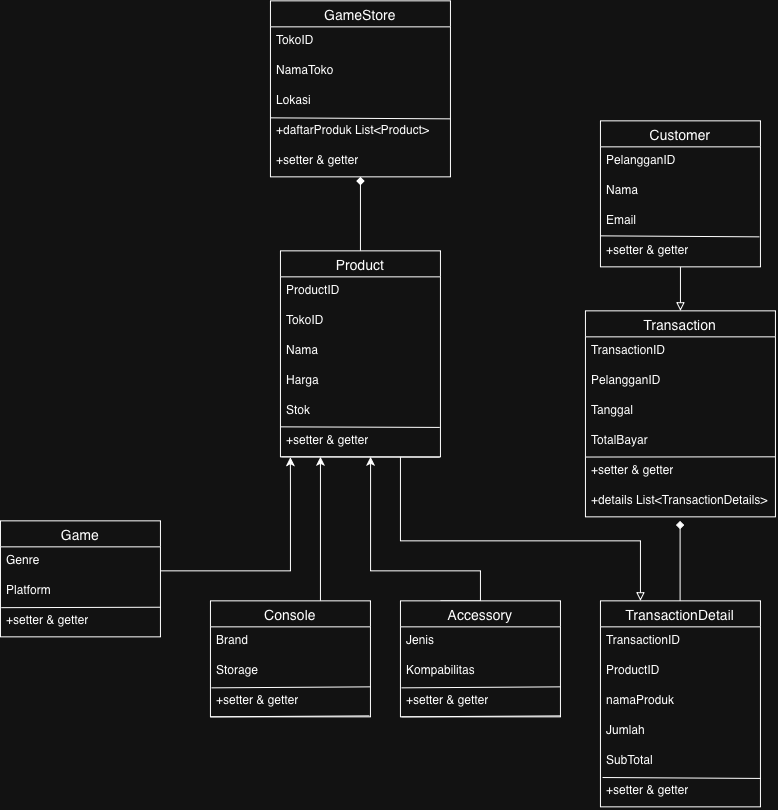

The diagram above was exported from draw.io. Its source (the exported page's mxGraphModel, read from the mxfile embedded in the PNG):
<mxGraphModel dx="1416" dy="960" grid="1" gridSize="10" guides="1" tooltips="1" connect="1" arrows="1" fold="1" page="1" pageScale="1" pageWidth="827" pageHeight="1169" math="0" shadow="0">
  <root>
    <mxCell id="0" />
    <mxCell id="1" parent="0" />
    <mxCell id="XGBw_dcG_4dSvGUUKdfF-1" parent="1" style="swimlane;fontStyle=0;childLayout=stackLayout;horizontal=1;startSize=26;horizontalStack=0;resizeParent=1;resizeParentMax=0;resizeLast=0;collapsible=1;marginBottom=0;align=center;fontSize=14;" value="GameStore" vertex="1">
      <mxGeometry height="176" width="180" x="310" as="geometry" />
    </mxCell>
    <mxCell id="XGBw_dcG_4dSvGUUKdfF-2" parent="XGBw_dcG_4dSvGUUKdfF-1" style="text;strokeColor=none;fillColor=none;spacingLeft=4;spacingRight=4;overflow=hidden;rotatable=0;points=[[0,0.5],[1,0.5]];portConstraint=eastwest;fontSize=12;whiteSpace=wrap;html=1;" value="TokoID" vertex="1">
      <mxGeometry height="30" width="180" y="26" as="geometry" />
    </mxCell>
    <mxCell id="XGBw_dcG_4dSvGUUKdfF-3" parent="XGBw_dcG_4dSvGUUKdfF-1" style="text;strokeColor=none;fillColor=none;spacingLeft=4;spacingRight=4;overflow=hidden;rotatable=0;points=[[0,0.5],[1,0.5]];portConstraint=eastwest;fontSize=12;whiteSpace=wrap;html=1;" value="NamaToko" vertex="1">
      <mxGeometry height="30" width="180" y="56" as="geometry" />
    </mxCell>
    <mxCell id="XGBw_dcG_4dSvGUUKdfF-28" parent="XGBw_dcG_4dSvGUUKdfF-1" style="text;strokeColor=none;fillColor=none;spacingLeft=4;spacingRight=4;overflow=hidden;rotatable=0;points=[[0,0.5],[1,0.5]];portConstraint=eastwest;fontSize=12;whiteSpace=wrap;html=1;" value="Lokasi" vertex="1">
      <mxGeometry height="30" width="180" y="86" as="geometry" />
    </mxCell>
    <mxCell id="dV-pNgrUl_9LyRGjXWH_-3" parent="XGBw_dcG_4dSvGUUKdfF-1" style="text;strokeColor=none;fillColor=none;spacingLeft=4;spacingRight=4;overflow=hidden;rotatable=0;points=[[0,0.5],[1,0.5]];portConstraint=eastwest;fontSize=12;whiteSpace=wrap;html=1;" value="+daftarProduk List&amp;lt;Product&amp;gt;" vertex="1">
      <mxGeometry height="30" width="180" y="116" as="geometry" />
    </mxCell>
    <mxCell id="dV-pNgrUl_9LyRGjXWH_-4" parent="XGBw_dcG_4dSvGUUKdfF-1" style="text;strokeColor=none;fillColor=none;spacingLeft=4;spacingRight=4;overflow=hidden;rotatable=0;points=[[0,0.5],[1,0.5]];portConstraint=eastwest;fontSize=12;whiteSpace=wrap;html=1;" value="+setter &amp;amp; getter" vertex="1">
      <mxGeometry height="30" width="180" y="146" as="geometry" />
    </mxCell>
    <mxCell id="dV-pNgrUl_9LyRGjXWH_-5" edge="1" parent="XGBw_dcG_4dSvGUUKdfF-1" source="XGBw_dcG_4dSvGUUKdfF-28" style="endArrow=none;html=1;rounded=0;exitX=0;exitY=1.033;exitDx=0;exitDy=0;exitPerimeter=0;entryX=1;entryY=0.067;entryDx=0;entryDy=0;entryPerimeter=0;" target="dV-pNgrUl_9LyRGjXWH_-3" value="">
      <mxGeometry height="50" relative="1" width="50" as="geometry">
        <mxPoint x="80" y="410" as="sourcePoint" />
        <mxPoint x="130" y="360" as="targetPoint" />
      </mxGeometry>
    </mxCell>
    <mxCell id="XGBw_dcG_4dSvGUUKdfF-22" edge="1" parent="1" source="XGBw_dcG_4dSvGUUKdfF-5" style="edgeStyle=orthogonalEdgeStyle;rounded=0;orthogonalLoop=1;jettySize=auto;html=1;entryX=0.5;entryY=1;entryDx=0;entryDy=0;endArrow=diamond;endFill=1;startArrow=none;startFill=0;" target="XGBw_dcG_4dSvGUUKdfF-1">
      <mxGeometry relative="1" as="geometry" />
    </mxCell>
    <mxCell id="XGBw_dcG_4dSvGUUKdfF-55" edge="1" parent="1" source="XGBw_dcG_4dSvGUUKdfF-5" style="edgeStyle=orthogonalEdgeStyle;rounded=0;orthogonalLoop=1;jettySize=auto;html=1;entryX=0.25;entryY=0;entryDx=0;entryDy=0;endArrow=block;endFill=0;" target="XGBw_dcG_4dSvGUUKdfF-36">
      <mxGeometry relative="1" as="geometry">
        <Array as="points">
          <mxPoint x="440" y="540" />
          <mxPoint x="680" y="540" />
        </Array>
      </mxGeometry>
    </mxCell>
    <mxCell id="XGBw_dcG_4dSvGUUKdfF-5" parent="1" style="swimlane;fontStyle=0;childLayout=stackLayout;horizontal=1;startSize=26;horizontalStack=0;resizeParent=1;resizeParentMax=0;resizeLast=0;collapsible=1;marginBottom=0;align=center;fontSize=14;" value="Product" vertex="1">
      <mxGeometry height="206" width="160" x="320" y="250" as="geometry" />
    </mxCell>
    <mxCell id="XGBw_dcG_4dSvGUUKdfF-6" parent="XGBw_dcG_4dSvGUUKdfF-5" style="text;strokeColor=none;fillColor=none;spacingLeft=4;spacingRight=4;overflow=hidden;rotatable=0;points=[[0,0.5],[1,0.5]];portConstraint=eastwest;fontSize=12;whiteSpace=wrap;html=1;" value="ProductID" vertex="1">
      <mxGeometry height="30" width="160" y="26" as="geometry" />
    </mxCell>
    <mxCell id="XGBw_dcG_4dSvGUUKdfF-7" parent="XGBw_dcG_4dSvGUUKdfF-5" style="text;strokeColor=none;fillColor=none;spacingLeft=4;spacingRight=4;overflow=hidden;rotatable=0;points=[[0,0.5],[1,0.5]];portConstraint=eastwest;fontSize=12;whiteSpace=wrap;html=1;" value="TokoID" vertex="1">
      <mxGeometry height="30" width="160" y="56" as="geometry" />
    </mxCell>
    <mxCell id="XGBw_dcG_4dSvGUUKdfF-8" parent="XGBw_dcG_4dSvGUUKdfF-5" style="text;strokeColor=none;fillColor=none;spacingLeft=4;spacingRight=4;overflow=hidden;rotatable=0;points=[[0,0.5],[1,0.5]];portConstraint=eastwest;fontSize=12;whiteSpace=wrap;html=1;" value="Nama" vertex="1">
      <mxGeometry height="30" width="160" y="86" as="geometry" />
    </mxCell>
    <mxCell id="XGBw_dcG_4dSvGUUKdfF-30" parent="XGBw_dcG_4dSvGUUKdfF-5" style="text;strokeColor=none;fillColor=none;spacingLeft=4;spacingRight=4;overflow=hidden;rotatable=0;points=[[0,0.5],[1,0.5]];portConstraint=eastwest;fontSize=12;whiteSpace=wrap;html=1;" value="Harga" vertex="1">
      <mxGeometry height="30" width="160" y="116" as="geometry" />
    </mxCell>
    <mxCell id="XGBw_dcG_4dSvGUUKdfF-31" parent="XGBw_dcG_4dSvGUUKdfF-5" style="text;strokeColor=none;fillColor=none;spacingLeft=4;spacingRight=4;overflow=hidden;rotatable=0;points=[[0,0.5],[1,0.5]];portConstraint=eastwest;fontSize=12;whiteSpace=wrap;html=1;" value="Stok" vertex="1">
      <mxGeometry height="30" width="160" y="146" as="geometry" />
    </mxCell>
    <mxCell id="dV-pNgrUl_9LyRGjXWH_-6" edge="1" parent="XGBw_dcG_4dSvGUUKdfF-5" style="endArrow=none;html=1;rounded=0;exitX=0.006;exitY=1;exitDx=0;exitDy=0;exitPerimeter=0;entryX=0.996;entryY=1.011;entryDx=0;entryDy=0;entryPerimeter=0;" value="">
      <mxGeometry height="50" relative="1" width="50" as="geometry">
        <mxPoint x="0.9600000000000364" y="206" as="sourcePoint" />
        <mxPoint x="159.36000000000013" y="206.32999999999993" as="targetPoint" />
      </mxGeometry>
    </mxCell>
    <mxCell id="dV-pNgrUl_9LyRGjXWH_-22" edge="1" parent="XGBw_dcG_4dSvGUUKdfF-5" style="endArrow=none;html=1;rounded=0;exitX=0;exitY=1.033;exitDx=0;exitDy=0;exitPerimeter=0;entryX=0.996;entryY=0.019;entryDx=0;entryDy=0;entryPerimeter=0;" target="dV-pNgrUl_9LyRGjXWH_-8" value="">
      <mxGeometry height="50" relative="1" width="50" as="geometry">
        <mxPoint y="176" as="sourcePoint" />
        <mxPoint x="180" y="177" as="targetPoint" />
      </mxGeometry>
    </mxCell>
    <mxCell id="dV-pNgrUl_9LyRGjXWH_-8" parent="XGBw_dcG_4dSvGUUKdfF-5" style="text;strokeColor=none;fillColor=none;spacingLeft=4;spacingRight=4;overflow=hidden;rotatable=0;points=[[0,0.5],[1,0.5]];portConstraint=eastwest;fontSize=12;whiteSpace=wrap;html=1;" value="+setter &amp;amp; getter" vertex="1">
      <mxGeometry height="30" width="160" y="176" as="geometry" />
    </mxCell>
    <mxCell id="XGBw_dcG_4dSvGUUKdfF-9" parent="1" style="swimlane;fontStyle=0;childLayout=stackLayout;horizontal=1;startSize=26;horizontalStack=0;resizeParent=1;resizeParentMax=0;resizeLast=0;collapsible=1;marginBottom=0;align=center;fontSize=14;" value="Game" vertex="1">
      <mxGeometry height="116" width="160" x="40" y="520" as="geometry" />
    </mxCell>
    <mxCell id="XGBw_dcG_4dSvGUUKdfF-10" parent="XGBw_dcG_4dSvGUUKdfF-9" style="text;strokeColor=none;fillColor=none;spacingLeft=4;spacingRight=4;overflow=hidden;rotatable=0;points=[[0,0.5],[1,0.5]];portConstraint=eastwest;fontSize=12;whiteSpace=wrap;html=1;" value="Genre" vertex="1">
      <mxGeometry height="30" width="160" y="26" as="geometry" />
    </mxCell>
    <mxCell id="XGBw_dcG_4dSvGUUKdfF-11" parent="XGBw_dcG_4dSvGUUKdfF-9" style="text;strokeColor=none;fillColor=none;spacingLeft=4;spacingRight=4;overflow=hidden;rotatable=0;points=[[0,0.5],[1,0.5]];portConstraint=eastwest;fontSize=12;whiteSpace=wrap;html=1;" value="Platform" vertex="1">
      <mxGeometry height="30" width="160" y="56" as="geometry" />
    </mxCell>
    <mxCell id="dV-pNgrUl_9LyRGjXWH_-10" parent="XGBw_dcG_4dSvGUUKdfF-9" style="text;strokeColor=none;fillColor=none;spacingLeft=4;spacingRight=4;overflow=hidden;rotatable=0;points=[[0,0.5],[1,0.5]];portConstraint=eastwest;fontSize=12;whiteSpace=wrap;html=1;" value="+setter &amp;amp; getter" vertex="1">
      <mxGeometry height="30" width="160" y="86" as="geometry" />
    </mxCell>
    <mxCell id="dV-pNgrUl_9LyRGjXWH_-16" edge="1" parent="XGBw_dcG_4dSvGUUKdfF-9" source="XGBw_dcG_4dSvGUUKdfF-11" style="endArrow=none;html=1;rounded=0;exitX=0.005;exitY=1.027;exitDx=0;exitDy=0;exitPerimeter=0;entryX=1;entryY=0.013;entryDx=0;entryDy=0;entryPerimeter=0;" target="dV-pNgrUl_9LyRGjXWH_-10" value="">
      <mxGeometry height="50" relative="1" width="50" as="geometry">
        <mxPoint y="-60" as="sourcePoint" />
        <mxPoint x="180" y="-59" as="targetPoint" />
      </mxGeometry>
    </mxCell>
    <mxCell id="XGBw_dcG_4dSvGUUKdfF-25" edge="1" parent="1" source="XGBw_dcG_4dSvGUUKdfF-13" style="edgeStyle=orthogonalEdgeStyle;rounded=0;orthogonalLoop=1;jettySize=auto;html=1;entryX=0.25;entryY=1;entryDx=0;entryDy=0;" target="XGBw_dcG_4dSvGUUKdfF-5">
      <mxGeometry relative="1" as="geometry">
        <Array as="points">
          <mxPoint x="360" y="580" />
          <mxPoint x="360" y="580" />
        </Array>
      </mxGeometry>
    </mxCell>
    <mxCell id="XGBw_dcG_4dSvGUUKdfF-13" parent="1" style="swimlane;fontStyle=0;childLayout=stackLayout;horizontal=1;startSize=26;horizontalStack=0;resizeParent=1;resizeParentMax=0;resizeLast=0;collapsible=1;marginBottom=0;align=center;fontSize=14;" value="Console" vertex="1">
      <mxGeometry height="116" width="160" x="250" y="600" as="geometry" />
    </mxCell>
    <mxCell id="XGBw_dcG_4dSvGUUKdfF-14" parent="XGBw_dcG_4dSvGUUKdfF-13" style="text;strokeColor=none;fillColor=none;spacingLeft=4;spacingRight=4;overflow=hidden;rotatable=0;points=[[0,0.5],[1,0.5]];portConstraint=eastwest;fontSize=12;whiteSpace=wrap;html=1;" value="Brand" vertex="1">
      <mxGeometry height="30" width="160" y="26" as="geometry" />
    </mxCell>
    <mxCell id="XGBw_dcG_4dSvGUUKdfF-15" parent="XGBw_dcG_4dSvGUUKdfF-13" style="text;strokeColor=none;fillColor=none;spacingLeft=4;spacingRight=4;overflow=hidden;rotatable=0;points=[[0,0.5],[1,0.5]];portConstraint=eastwest;fontSize=12;whiteSpace=wrap;html=1;" value="Storage" vertex="1">
      <mxGeometry height="30" width="160" y="56" as="geometry" />
    </mxCell>
    <mxCell id="dV-pNgrUl_9LyRGjXWH_-17" edge="1" parent="XGBw_dcG_4dSvGUUKdfF-13" style="endArrow=none;html=1;rounded=0;exitX=0.005;exitY=1.027;exitDx=0;exitDy=0;exitPerimeter=0;entryX=1;entryY=0.013;entryDx=0;entryDy=0;entryPerimeter=0;" value="">
      <mxGeometry height="50" relative="1" width="50" as="geometry">
        <mxPoint y="116" as="sourcePoint" />
        <mxPoint x="159" y="115" as="targetPoint" />
      </mxGeometry>
    </mxCell>
    <mxCell id="dV-pNgrUl_9LyRGjXWH_-23" edge="1" parent="XGBw_dcG_4dSvGUUKdfF-13" style="endArrow=none;html=1;rounded=0;exitX=0.005;exitY=1.027;exitDx=0;exitDy=0;exitPerimeter=0;entryX=1;entryY=0.013;entryDx=0;entryDy=0;entryPerimeter=0;" value="">
      <mxGeometry height="50" relative="1" width="50" as="geometry">
        <mxPoint x="1" y="87" as="sourcePoint" />
        <mxPoint x="160" y="86" as="targetPoint" />
      </mxGeometry>
    </mxCell>
    <mxCell id="dV-pNgrUl_9LyRGjXWH_-11" parent="XGBw_dcG_4dSvGUUKdfF-13" style="text;strokeColor=none;fillColor=none;spacingLeft=4;spacingRight=4;overflow=hidden;rotatable=0;points=[[0,0.5],[1,0.5]];portConstraint=eastwest;fontSize=12;whiteSpace=wrap;html=1;" value="+setter &amp;amp; getter" vertex="1">
      <mxGeometry height="30" width="160" y="86" as="geometry" />
    </mxCell>
    <mxCell id="XGBw_dcG_4dSvGUUKdfF-26" edge="1" parent="1" style="edgeStyle=orthogonalEdgeStyle;rounded=0;orthogonalLoop=1;jettySize=auto;html=1;" target="dV-pNgrUl_9LyRGjXWH_-8">
      <mxGeometry relative="1" as="geometry">
        <Array as="points">
          <mxPoint x="520" y="600" />
          <mxPoint x="520" y="570" />
          <mxPoint x="410.17" y="570" />
        </Array>
        <mxPoint x="480" y="600" as="sourcePoint" />
        <mxPoint x="460" y="526" as="targetPoint" />
      </mxGeometry>
    </mxCell>
    <mxCell id="XGBw_dcG_4dSvGUUKdfF-17" parent="1" style="swimlane;fontStyle=0;childLayout=stackLayout;horizontal=1;startSize=26;horizontalStack=0;resizeParent=1;resizeParentMax=0;resizeLast=0;collapsible=1;marginBottom=0;align=center;fontSize=14;" value="Accessory" vertex="1">
      <mxGeometry height="116" width="160" x="440" y="600" as="geometry" />
    </mxCell>
    <mxCell id="XGBw_dcG_4dSvGUUKdfF-18" parent="XGBw_dcG_4dSvGUUKdfF-17" style="text;strokeColor=none;fillColor=none;spacingLeft=4;spacingRight=4;overflow=hidden;rotatable=0;points=[[0,0.5],[1,0.5]];portConstraint=eastwest;fontSize=12;whiteSpace=wrap;html=1;" value="Jenis" vertex="1">
      <mxGeometry height="30" width="160" y="26" as="geometry" />
    </mxCell>
    <mxCell id="XGBw_dcG_4dSvGUUKdfF-19" parent="XGBw_dcG_4dSvGUUKdfF-17" style="text;strokeColor=none;fillColor=none;spacingLeft=4;spacingRight=4;overflow=hidden;rotatable=0;points=[[0,0.5],[1,0.5]];portConstraint=eastwest;fontSize=12;whiteSpace=wrap;html=1;" value="Kompabilitas" vertex="1">
      <mxGeometry height="30" width="160" y="56" as="geometry" />
    </mxCell>
    <mxCell id="dV-pNgrUl_9LyRGjXWH_-18" edge="1" parent="XGBw_dcG_4dSvGUUKdfF-17" style="endArrow=none;html=1;rounded=0;exitX=0.005;exitY=1.027;exitDx=0;exitDy=0;exitPerimeter=0;entryX=1;entryY=0.013;entryDx=0;entryDy=0;entryPerimeter=0;" value="">
      <mxGeometry height="50" relative="1" width="50" as="geometry">
        <mxPoint x="1" y="116" as="sourcePoint" />
        <mxPoint x="160" y="115" as="targetPoint" />
      </mxGeometry>
    </mxCell>
    <mxCell id="dV-pNgrUl_9LyRGjXWH_-24" edge="1" parent="XGBw_dcG_4dSvGUUKdfF-17" style="endArrow=none;html=1;rounded=0;exitX=0.005;exitY=1.027;exitDx=0;exitDy=0;exitPerimeter=0;entryX=1;entryY=0.013;entryDx=0;entryDy=0;entryPerimeter=0;" value="">
      <mxGeometry height="50" relative="1" width="50" as="geometry">
        <mxPoint x="1" y="87" as="sourcePoint" />
        <mxPoint x="160" y="86" as="targetPoint" />
      </mxGeometry>
    </mxCell>
    <mxCell id="dV-pNgrUl_9LyRGjXWH_-12" parent="XGBw_dcG_4dSvGUUKdfF-17" style="text;strokeColor=none;fillColor=none;spacingLeft=4;spacingRight=4;overflow=hidden;rotatable=0;points=[[0,0.5],[1,0.5]];portConstraint=eastwest;fontSize=12;whiteSpace=wrap;html=1;" value="+setter &amp;amp; getter" vertex="1">
      <mxGeometry height="30" width="160" y="86" as="geometry" />
    </mxCell>
    <mxCell id="XGBw_dcG_4dSvGUUKdfF-24" edge="1" parent="1" source="XGBw_dcG_4dSvGUUKdfF-9" style="edgeStyle=orthogonalEdgeStyle;rounded=0;orthogonalLoop=1;jettySize=auto;html=1;entryX=0.062;entryY=1.013;entryDx=0;entryDy=0;entryPerimeter=0;" target="dV-pNgrUl_9LyRGjXWH_-8">
      <mxGeometry relative="1" as="geometry">
        <Array as="points">
          <mxPoint x="330" y="570.03" />
          <mxPoint x="330" y="490" />
        </Array>
        <mxPoint x="329.6" y="490" as="targetPoint" />
      </mxGeometry>
    </mxCell>
    <mxCell id="XGBw_dcG_4dSvGUUKdfF-36" parent="1" style="swimlane;fontStyle=0;childLayout=stackLayout;horizontal=1;startSize=26;horizontalStack=0;resizeParent=1;resizeParentMax=0;resizeLast=0;collapsible=1;marginBottom=0;align=center;fontSize=14;" value="TransactionDetail" vertex="1">
      <mxGeometry height="206" width="160" x="640" y="600" as="geometry" />
    </mxCell>
    <mxCell id="XGBw_dcG_4dSvGUUKdfF-40" parent="XGBw_dcG_4dSvGUUKdfF-36" style="text;strokeColor=none;fillColor=none;spacingLeft=4;spacingRight=4;overflow=hidden;rotatable=0;points=[[0,0.5],[1,0.5]];portConstraint=eastwest;fontSize=12;whiteSpace=wrap;html=1;" value="TransactionID" vertex="1">
      <mxGeometry height="30" width="160" y="26" as="geometry" />
    </mxCell>
    <mxCell id="XGBw_dcG_4dSvGUUKdfF-37" parent="XGBw_dcG_4dSvGUUKdfF-36" style="text;strokeColor=none;fillColor=none;spacingLeft=4;spacingRight=4;overflow=hidden;rotatable=0;points=[[0,0.5],[1,0.5]];portConstraint=eastwest;fontSize=12;whiteSpace=wrap;html=1;" value="ProductID" vertex="1">
      <mxGeometry height="30" width="160" y="56" as="geometry" />
    </mxCell>
    <mxCell id="dV-pNgrUl_9LyRGjXWH_-25" parent="XGBw_dcG_4dSvGUUKdfF-36" style="text;strokeColor=none;fillColor=none;spacingLeft=4;spacingRight=4;overflow=hidden;rotatable=0;points=[[0,0.5],[1,0.5]];portConstraint=eastwest;fontSize=12;whiteSpace=wrap;html=1;" value="namaProduk" vertex="1">
      <mxGeometry height="30" width="160" y="86" as="geometry" />
    </mxCell>
    <mxCell id="XGBw_dcG_4dSvGUUKdfF-38" parent="XGBw_dcG_4dSvGUUKdfF-36" style="text;strokeColor=none;fillColor=none;spacingLeft=4;spacingRight=4;overflow=hidden;rotatable=0;points=[[0,0.5],[1,0.5]];portConstraint=eastwest;fontSize=12;whiteSpace=wrap;html=1;" value="Jumlah" vertex="1">
      <mxGeometry height="30" width="160" y="116" as="geometry" />
    </mxCell>
    <mxCell id="XGBw_dcG_4dSvGUUKdfF-39" parent="XGBw_dcG_4dSvGUUKdfF-36" style="text;strokeColor=none;fillColor=none;spacingLeft=4;spacingRight=4;overflow=hidden;rotatable=0;points=[[0,0.5],[1,0.5]];portConstraint=eastwest;fontSize=12;whiteSpace=wrap;html=1;" value="SubTotal" vertex="1">
      <mxGeometry height="30" width="160" y="146" as="geometry" />
    </mxCell>
    <mxCell id="dV-pNgrUl_9LyRGjXWH_-19" edge="1" parent="XGBw_dcG_4dSvGUUKdfF-36" source="XGBw_dcG_4dSvGUUKdfF-39" style="endArrow=none;html=1;rounded=0;exitX=0.013;exitY=1.022;exitDx=0;exitDy=0;exitPerimeter=0;entryX=1.003;entryY=0.053;entryDx=0;entryDy=0;entryPerimeter=0;" target="dV-pNgrUl_9LyRGjXWH_-13" value="">
      <mxGeometry height="50" relative="1" width="50" as="geometry">
        <mxPoint x="1" y="147" as="sourcePoint" />
        <mxPoint x="160" y="146" as="targetPoint" />
      </mxGeometry>
    </mxCell>
    <mxCell id="dV-pNgrUl_9LyRGjXWH_-13" parent="XGBw_dcG_4dSvGUUKdfF-36" style="text;strokeColor=none;fillColor=none;spacingLeft=4;spacingRight=4;overflow=hidden;rotatable=0;points=[[0,0.5],[1,0.5]];portConstraint=eastwest;fontSize=12;whiteSpace=wrap;html=1;" value="+setter &amp;amp; getter" vertex="1">
      <mxGeometry height="30" width="160" y="176" as="geometry" />
    </mxCell>
    <mxCell id="XGBw_dcG_4dSvGUUKdfF-41" parent="1" style="swimlane;fontStyle=0;childLayout=stackLayout;horizontal=1;startSize=26;horizontalStack=0;resizeParent=1;resizeParentMax=0;resizeLast=0;collapsible=1;marginBottom=0;align=center;fontSize=14;" value="Transaction" vertex="1">
      <mxGeometry height="206" width="190" x="625" y="310" as="geometry" />
    </mxCell>
    <mxCell id="XGBw_dcG_4dSvGUUKdfF-42" parent="XGBw_dcG_4dSvGUUKdfF-41" style="text;strokeColor=none;fillColor=none;spacingLeft=4;spacingRight=4;overflow=hidden;rotatable=0;points=[[0,0.5],[1,0.5]];portConstraint=eastwest;fontSize=12;whiteSpace=wrap;html=1;" value="TransactionID" vertex="1">
      <mxGeometry height="30" width="190" y="26" as="geometry" />
    </mxCell>
    <mxCell id="XGBw_dcG_4dSvGUUKdfF-43" parent="XGBw_dcG_4dSvGUUKdfF-41" style="text;strokeColor=none;fillColor=none;spacingLeft=4;spacingRight=4;overflow=hidden;rotatable=0;points=[[0,0.5],[1,0.5]];portConstraint=eastwest;fontSize=12;whiteSpace=wrap;html=1;" value="PelangganID" vertex="1">
      <mxGeometry height="30" width="190" y="56" as="geometry" />
    </mxCell>
    <mxCell id="XGBw_dcG_4dSvGUUKdfF-44" parent="XGBw_dcG_4dSvGUUKdfF-41" style="text;strokeColor=none;fillColor=none;spacingLeft=4;spacingRight=4;overflow=hidden;rotatable=0;points=[[0,0.5],[1,0.5]];portConstraint=eastwest;fontSize=12;whiteSpace=wrap;html=1;" value="Tanggal" vertex="1">
      <mxGeometry height="30" width="190" y="86" as="geometry" />
    </mxCell>
    <mxCell id="XGBw_dcG_4dSvGUUKdfF-45" parent="XGBw_dcG_4dSvGUUKdfF-41" style="text;strokeColor=none;fillColor=none;spacingLeft=4;spacingRight=4;overflow=hidden;rotatable=0;points=[[0,0.5],[1,0.5]];portConstraint=eastwest;fontSize=12;whiteSpace=wrap;html=1;" value="TotalBayar" vertex="1">
      <mxGeometry height="30" width="190" y="116" as="geometry" />
    </mxCell>
    <mxCell id="dV-pNgrUl_9LyRGjXWH_-20" edge="1" parent="XGBw_dcG_4dSvGUUKdfF-41" source="dV-pNgrUl_9LyRGjXWH_-14" style="endArrow=none;html=1;rounded=0;exitX=0.003;exitY=0.006;exitDx=0;exitDy=0;exitPerimeter=0;entryX=0.999;entryY=-0.001;entryDx=0;entryDy=0;entryPerimeter=0;" target="dV-pNgrUl_9LyRGjXWH_-14" value="">
      <mxGeometry height="50" relative="1" width="50" as="geometry">
        <mxPoint x="1" y="146" as="sourcePoint" />
        <mxPoint x="160" y="147" as="targetPoint" />
      </mxGeometry>
    </mxCell>
    <mxCell id="dV-pNgrUl_9LyRGjXWH_-14" parent="XGBw_dcG_4dSvGUUKdfF-41" style="text;strokeColor=none;fillColor=none;spacingLeft=4;spacingRight=4;overflow=hidden;rotatable=0;points=[[0,0.5],[1,0.5]];portConstraint=eastwest;fontSize=12;whiteSpace=wrap;html=1;" value="+setter &amp;amp; getter" vertex="1">
      <mxGeometry height="30" width="190" y="146" as="geometry" />
    </mxCell>
    <mxCell id="dV-pNgrUl_9LyRGjXWH_-26" parent="XGBw_dcG_4dSvGUUKdfF-41" style="text;strokeColor=none;fillColor=none;spacingLeft=4;spacingRight=4;overflow=hidden;rotatable=0;points=[[0,0.5],[1,0.5]];portConstraint=eastwest;fontSize=12;whiteSpace=wrap;html=1;" value="+details List&amp;lt;TransactionDetails&amp;gt;" vertex="1">
      <mxGeometry height="30" width="190" y="176" as="geometry" />
    </mxCell>
    <mxCell id="XGBw_dcG_4dSvGUUKdfF-51" edge="1" parent="1" source="XGBw_dcG_4dSvGUUKdfF-46" style="edgeStyle=orthogonalEdgeStyle;rounded=0;orthogonalLoop=1;jettySize=auto;html=1;entryX=0.5;entryY=0;entryDx=0;entryDy=0;endArrow=block;endFill=0;" target="XGBw_dcG_4dSvGUUKdfF-41">
      <mxGeometry relative="1" as="geometry" />
    </mxCell>
    <mxCell id="XGBw_dcG_4dSvGUUKdfF-46" parent="1" style="swimlane;fontStyle=0;childLayout=stackLayout;horizontal=1;startSize=26;horizontalStack=0;resizeParent=1;resizeParentMax=0;resizeLast=0;collapsible=1;marginBottom=0;align=center;fontSize=14;" value="Customer" vertex="1">
      <mxGeometry height="146" width="160" x="640" y="120" as="geometry" />
    </mxCell>
    <mxCell id="XGBw_dcG_4dSvGUUKdfF-48" parent="XGBw_dcG_4dSvGUUKdfF-46" style="text;strokeColor=none;fillColor=none;spacingLeft=4;spacingRight=4;overflow=hidden;rotatable=0;points=[[0,0.5],[1,0.5]];portConstraint=eastwest;fontSize=12;whiteSpace=wrap;html=1;" value="PelangganID" vertex="1">
      <mxGeometry height="30" width="160" y="26" as="geometry" />
    </mxCell>
    <mxCell id="XGBw_dcG_4dSvGUUKdfF-49" parent="XGBw_dcG_4dSvGUUKdfF-46" style="text;strokeColor=none;fillColor=none;spacingLeft=4;spacingRight=4;overflow=hidden;rotatable=0;points=[[0,0.5],[1,0.5]];portConstraint=eastwest;fontSize=12;whiteSpace=wrap;html=1;" value="Nama" vertex="1">
      <mxGeometry height="30" width="160" y="56" as="geometry" />
    </mxCell>
    <mxCell id="XGBw_dcG_4dSvGUUKdfF-50" parent="XGBw_dcG_4dSvGUUKdfF-46" style="text;strokeColor=none;fillColor=none;spacingLeft=4;spacingRight=4;overflow=hidden;rotatable=0;points=[[0,0.5],[1,0.5]];portConstraint=eastwest;fontSize=12;whiteSpace=wrap;html=1;" value="Email" vertex="1">
      <mxGeometry height="30" width="160" y="86" as="geometry" />
    </mxCell>
    <mxCell id="dV-pNgrUl_9LyRGjXWH_-21" edge="1" parent="XGBw_dcG_4dSvGUUKdfF-46" style="endArrow=none;html=1;rounded=0;exitX=0.005;exitY=1.027;exitDx=0;exitDy=0;exitPerimeter=0;entryX=1.003;entryY=0.053;entryDx=0;entryDy=0;entryPerimeter=0;" value="">
      <mxGeometry height="50" relative="1" width="50" as="geometry">
        <mxPoint y="115" as="sourcePoint" />
        <mxPoint x="159" y="116" as="targetPoint" />
      </mxGeometry>
    </mxCell>
    <mxCell id="dV-pNgrUl_9LyRGjXWH_-15" parent="XGBw_dcG_4dSvGUUKdfF-46" style="text;strokeColor=none;fillColor=none;spacingLeft=4;spacingRight=4;overflow=hidden;rotatable=0;points=[[0,0.5],[1,0.5]];portConstraint=eastwest;fontSize=12;whiteSpace=wrap;html=1;" value="+setter &amp;amp; getter" vertex="1">
      <mxGeometry height="30" width="160" y="116" as="geometry" />
    </mxCell>
    <mxCell id="XGBw_dcG_4dSvGUUKdfF-54" edge="1" parent="1" source="XGBw_dcG_4dSvGUUKdfF-36" style="edgeStyle=orthogonalEdgeStyle;rounded=0;orthogonalLoop=1;jettySize=auto;html=1;endArrow=diamond;endFill=1;">
      <mxGeometry relative="1" as="geometry">
        <Array as="points">
          <mxPoint x="720" y="520" />
        </Array>
        <mxPoint x="719.68" y="520" as="targetPoint" />
      </mxGeometry>
    </mxCell>
  </root>
</mxGraphModel>